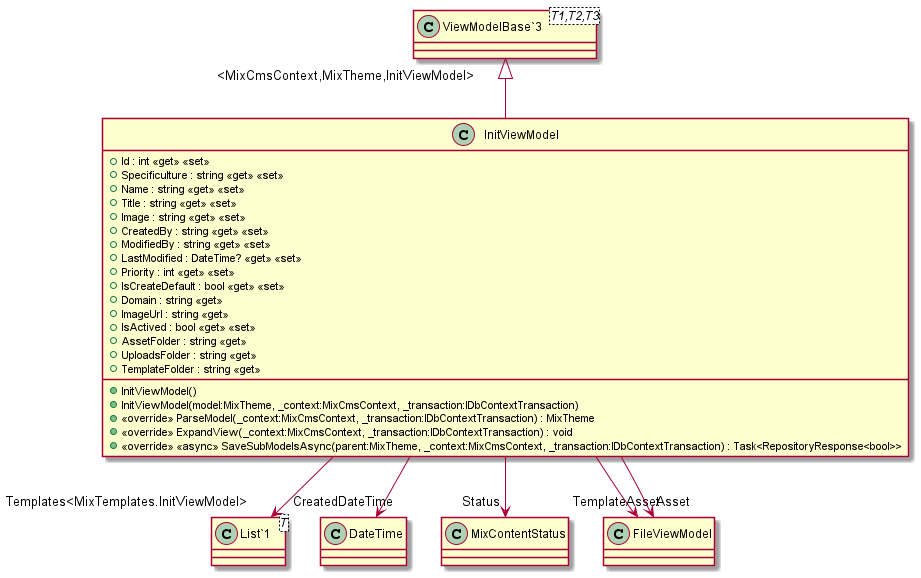

The diagram above was rendered by PlantUML. Its source (embedded in the PNG):
@startuml
class InitViewModel {
    + Id : int <<get>> <<set>>
    + Specificulture : string <<get>> <<set>>
    + Name : string <<get>> <<set>>
    + Title : string <<get>> <<set>>
    + Image : string <<get>> <<set>>
    + CreatedBy : string <<get>> <<set>>
    + ModifiedBy : string <<get>> <<set>>
    + LastModified : DateTime? <<get>> <<set>>
    + Priority : int <<get>> <<set>>
    + IsCreateDefault : bool <<get>> <<set>>
    + Domain : string <<get>>
    + ImageUrl : string <<get>>
    + IsActived : bool <<get>> <<set>>
    + AssetFolder : string <<get>>
    + UploadsFolder : string <<get>>
    + TemplateFolder : string <<get>>
    + InitViewModel()
    + InitViewModel(model:MixTheme, _context:MixCmsContext, _transaction:IDbContextTransaction)
    + <<override>> ParseModel(_context:MixCmsContext, _transaction:IDbContextTransaction) : MixTheme
    + <<override>> ExpandView(_context:MixCmsContext, _transaction:IDbContextTransaction) : void
    + <<override>> <<async>> SaveSubModelsAsync(parent:MixTheme, _context:MixCmsContext, _transaction:IDbContextTransaction) : Task<RepositoryResponse<bool>>
}
class "ViewModelBase`3"<T1,T2,T3> {
}
class "List`1"<T> {
}
"ViewModelBase`3" "<MixCmsContext,MixTheme,InitViewModel>" <|-- InitViewModel
InitViewModel --> "CreatedDateTime" DateTime
InitViewModel --> "Status" MixContentStatus
InitViewModel --> "TemplateAsset" FileViewModel
InitViewModel --> "Asset" FileViewModel
InitViewModel --> "Templates<MixTemplates.InitViewModel>" "List`1"
@enduml